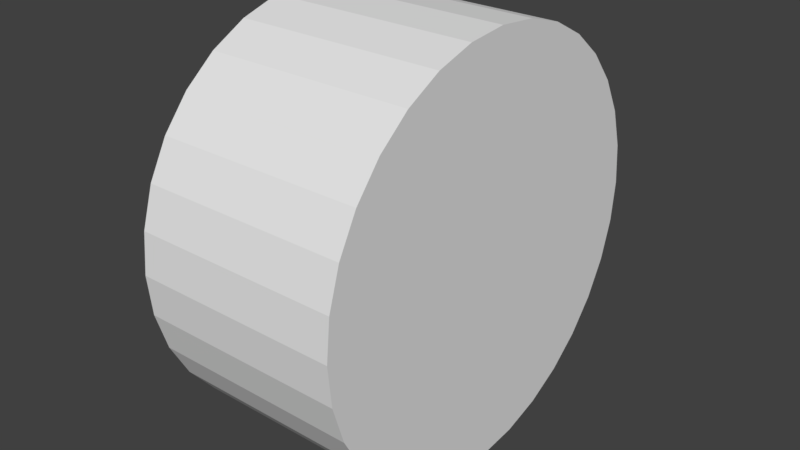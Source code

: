 # Source: car_tire_basic.blend  (saved by Blender 2.78.0; exported with 4.5.12 LTS)
import bpy
from mathutils import Matrix  # noqa: F401  (used for matrix-valued properties, if any)

bpy.ops.wm.read_factory_settings(use_empty=True)
scene = bpy.context.scene
scene.name = 'Scene'

# ---- collections
col_collection_1 = bpy.data.collections.new('Collection 1'); scene.collection.children.link(col_collection_1)

# ---- world
world_world = bpy.data.worlds.new('World'); scene.world = world_world
world_world.color = (0.05088, 0.05088, 0.05088)
world_world.use_sun_shadow = False
world_world.sun_shadow_jitter_overblur = 0.0
world_world.cycles.sampling_method = 'MANUAL'

# ---- meshes
me_cylinder = bpy.data.meshes.new('Cylinder')
me_cylinder.from_pydata([(-0.5, 1.0, 2.186e-08), (0.5, 1.0, -2.186e-08), (-0.5, 0.9808, -0.1951), (0.5, 0.9808, -0.1951), (-0.5, 0.9239, -0.3827), (0.5, 0.9239, -0.3827), (-0.5, 0.8315, -0.5556), (0.5, 0.8315, -0.5556), (-0.5, 0.7071, -0.7071), (0.5, 0.7071, -0.7071), (-0.5, 0.5556, -0.8315), (0.5, 0.5556, -0.8315), (-0.5, 0.3827, -0.9239), (0.5, 0.3827, -0.9239), (-0.5, 0.1951, -0.9808), (0.5, 0.1951, -0.9808), (-0.5, 2.444e-07, -1.0), (0.5, -9.339e-08, -1.0), (-0.5, -0.1951, -0.9808), (0.5, -0.1951, -0.9808), (-0.5, -0.3827, -0.9239), (0.5, -0.3827, -0.9239), (-0.5, -0.5556, -0.8315), (0.5, -0.5556, -0.8315), (-0.5, -0.7071, -0.7071), (0.5, -0.7071, -0.7071), (-0.5, -0.8315, -0.5556), (0.5, -0.8315, -0.5556), (-0.5, -0.9239, -0.3827), (0.5, -0.9239, -0.3827), (-0.5, -0.9808, -0.1951), (0.5, -0.9808, -0.1951), (-0.5, -1.0, 3.477e-07), (0.5, -1.0, 3.04e-07), (-0.5, -0.9808, 0.1951), (0.5, -0.9808, 0.1951), (-0.5, -0.9239, 0.3827), (0.5, -0.9239, 0.3827), (-0.5, -0.8315, 0.5556), (0.5, -0.8315, 0.5556), (-0.5, -0.7071, 0.7071), (0.5, -0.7071, 0.7071), (-0.5, -0.5556, 0.8315), (0.5, -0.5556, 0.8315), (-0.5, -0.3827, 0.9239), (0.5, -0.3827, 0.9239), (-0.5, -0.1951, 0.9808), (0.5, -0.1951, 0.9808), (-0.5, 1.134e-06, 1.0), (0.5, 7.967e-07, 1.0), (-0.5, 0.1951, 0.9808), (0.5, 0.1951, 0.9808), (-0.5, 0.3827, 0.9239), (0.5, 0.3827, 0.9239), (-0.5, 0.5556, 0.8315), (0.5, 0.5556, 0.8315), (-0.5, 0.7071, 0.7071), (0.5, 0.7071, 0.7071), (-0.5, 0.8315, 0.5556), (0.5, 0.8315, 0.5556), (-0.5, 0.9239, 0.3827), (0.5, 0.9239, 0.3827), (-0.5, 0.9808, 0.1951), (0.5, 0.9808, 0.1951)], [], [(0, 1, 3, 2), (2, 3, 5, 4), (4, 5, 7, 6), (6, 7, 9, 8), (8, 9, 11, 10), (10, 11, 13, 12), (12, 13, 15, 14), (14, 15, 17, 16), (16, 17, 19, 18), (18, 19, 21, 20), (20, 21, 23, 22), (22, 23, 25, 24), (24, 25, 27, 26), (26, 27, 29, 28), (28, 29, 31, 30), (30, 31, 33, 32), (32, 33, 35, 34), (34, 35, 37, 36), (36, 37, 39, 38), (38, 39, 41, 40), (40, 41, 43, 42), (42, 43, 45, 44), (44, 45, 47, 46), (46, 47, 49, 48), (48, 49, 51, 50), (50, 51, 53, 52), (52, 53, 55, 54), (54, 55, 57, 56), (56, 57, 59, 58), (58, 59, 61, 60), (3, 1, 63, 61, 59, 57, 55, 53, 51, 49, 47, 45, 43, 41, 39, 37, 35, 33, 31, 29, 27, 25, 23, 21, 19, 17, 15, 13, 11, 9, 7, 5), (60, 61, 63, 62), (62, 63, 1, 0), (0, 2, 4, 6, 8, 10, 12, 14, 16, 18, 20, 22, 24, 26, 28, 30, 32, 34, 36, 38, 40, 42, 44, 46, 48, 50, 52, 54, 56, 58, 60, 62)])
me_cylinder.use_remesh_preserve_volume = False
me_cylinder.use_remesh_preserve_attributes = False
me_cylinder.use_mirror_vertex_groups = False
me_cylinder.update()

# ---- objects
ob_cylinder = bpy.data.objects.new('Cylinder', me_cylinder)

# ---- transforms, parenting, visibility, modifiers, constraints
ob_cylinder.location = (0.0, 0.0, 0.0)
ob_cylinder.scale = (0.5, 0.5, 0.5)
ob_cylinder.lineart.crease_threshold = 0.0

# ---- collection membership
col_collection_1.objects.link(ob_cylinder)

# ---- scene / render settings (as saved in the file)
scene.frame_start = 1; scene.frame_end = 250; scene.frame_set(1)
scene.render.engine = 'BLENDER_EEVEE_NEXT'
scene.render.resolution_percentage = 50
scene.render.dither_intensity = 0.0
scene.cycles.use_denoising = False
scene.cycles.samples = 128
scene.cycles.sampling_pattern = 'TABULATED_SOBOL'
scene.cycles.light_sampling_threshold = 0.0
scene.cycles.use_adaptive_sampling = False
scene.cycles.use_light_tree = False
scene.cycles.blur_glossy = 0.0
scene.cycles.sample_clamp_indirect = 0.0
scene.view_settings.view_transform = 'Standard'
bpy.context.view_layer.update()

# ---- added for rendering (the .blend has no active camera and no usable light): camera, sun
cam_auto = bpy.data.cameras.new('AutoCamera')
cam_auto.lens = 50.0
cam_auto.sensor_width = 36.0
cam_auto.clip_end = 1000.0
ob_auto_camera = bpy.data.objects.new('AutoCamera', cam_auto)
scene.collection.objects.link(ob_auto_camera)
ob_auto_camera.location = (1.38784, -1.6654, 1.11027)
ob_auto_camera.rotation_euler = (1.09748, -7.21219e-08, 0.694738)
scene.camera = ob_auto_camera
light_auto_sun = bpy.data.lights.new('AutoSun', 'SUN')
light_auto_sun.energy = 3.0
light_auto_sun.angle = 0.0523599
ob_auto_sun = bpy.data.objects.new('AutoSun', light_auto_sun)
scene.collection.objects.link(ob_auto_sun)
ob_auto_sun.rotation_euler = (0.872665, 0.174533, 0.523599)
bpy.context.view_layer.update()
